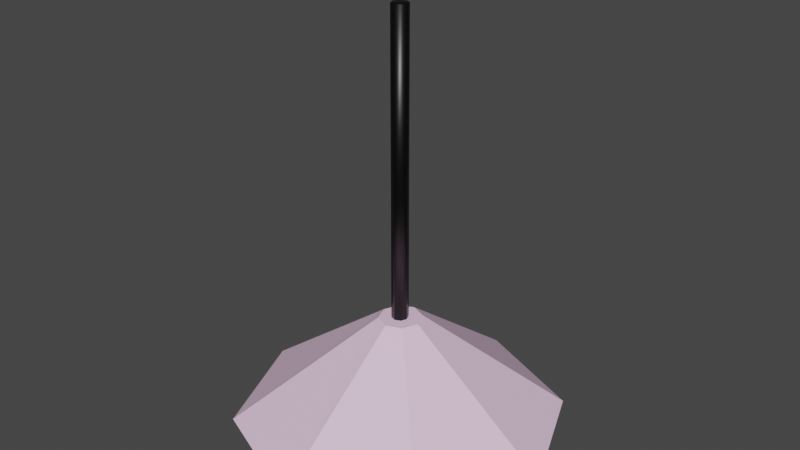 # Source: Lamp.blend  (saved by Blender 2.92.15; exported with 4.5.12 LTS)
import bpy
from mathutils import Matrix  # noqa: F401  (used for matrix-valued properties, if any)

bpy.ops.wm.read_factory_settings(use_empty=True)
scene = bpy.context.scene
scene.name = 'Scene'

# ---- collections
col_collection = bpy.data.collections.new('Collection'); scene.collection.children.link(col_collection)

# ---- materials (node trees are filled in below, after node groups)
mat_lampwhite = bpy.data.materials.new('lampWhite')
mat_lampwhite.use_transparent_shadow = False
mat_lampblack = bpy.data.materials.new('lampBlack')
mat_lampblack.alpha_threshold = 0.0
mat_lampblack.use_transparent_shadow = False
mat_lampblack.line_color = (0.0, 0.0, 0.0, 1.0)
mat_lampbulb = bpy.data.materials.new('lampBulb')
mat_lampbulb.use_transparent_shadow = False

# ---- material node trees
mat_lampwhite.use_nodes = True; mat_lampwhite.node_tree.nodes.clear()
_N = mat_lampwhite.node_tree.nodes; _L = mat_lampwhite.node_tree.links
n0 = _N.new('ShaderNodeBsdfPrincipled'); n0.name = 'Principled BSDF'; n0.location = (10, 300)
n0.distribution = 'GGX'
n0.subsurface_method = 'BURLEY'
n0.inputs[0].default_value = (0.9402, 0.6486, 0.8761, 1.0)
n0.inputs[3].default_value = 1.45
n0.inputs[27].default_value = (0.0, 0.0, 0.0, 1.0)
n0.inputs[28].default_value = 1.0
n1 = _N.new('ShaderNodeOutputMaterial'); n1.name = 'Material Output'; n1.location = (300, 300)
_L.new(n0.outputs[0], n1.inputs[0])
n1.is_active_output = True
mat_lampblack.use_nodes = True; mat_lampblack.node_tree.nodes.clear()
_N = mat_lampblack.node_tree.nodes; _L = mat_lampblack.node_tree.links
n0 = _N.new('ShaderNodeOutputMaterial'); n0.name = 'Material Output'; n0.location = (300, 300)
n1 = _N.new('ShaderNodeBsdfPrincipled'); n1.name = 'Principled BSDF'; n1.location = (10, 300)
n1.distribution = 'GGX'
n1.subsurface_method = 'BURLEY'
n1.inputs[0].default_value = (0.0, 0.0, 0.0, 1.0)
n1.inputs[2].default_value = 0.4
n1.inputs[3].default_value = 1.45
n1.inputs[27].default_value = (0.0, 0.0, 0.0, 1.0)
n1.inputs[28].default_value = 1.0
_L.new(n1.outputs[0], n0.inputs[0])
n0.is_active_output = True
mat_lampbulb.use_nodes = True; mat_lampbulb.node_tree.nodes.clear()
_N = mat_lampbulb.node_tree.nodes; _L = mat_lampbulb.node_tree.links
n0 = _N.new('ShaderNodeBsdfPrincipled'); n0.name = 'Principled BSDF'; n0.location = (10, 300)
n0.distribution = 'GGX'
n0.subsurface_method = 'BURLEY'
n0.inputs[0].default_value = (1.0, 1.0, 0.0, 1.0)
n0.inputs[3].default_value = 1.45
n0.inputs[13].default_value = 1.0
n0.inputs[27].default_value = (0.0, 0.0, 0.0, 1.0)
n0.inputs[28].default_value = 1.0
n1 = _N.new('ShaderNodeOutputMaterial'); n1.name = 'Material Output'; n1.location = (300, 300)
_L.new(n0.outputs[0], n1.inputs[0])
n1.is_active_output = True

# ---- world
world_world = bpy.data.worlds.new('World'); scene.world = world_world
world_world.use_nodes = True; world_world.node_tree.nodes.clear()
_N = world_world.node_tree.nodes; _L = world_world.node_tree.links
n0 = _N.new('ShaderNodeOutputWorld'); n0.name = 'World Output'; n0.location = (300, 300)
n1 = _N.new('ShaderNodeBackground'); n1.name = 'Background'; n1.location = (10, 300)
n1.inputs[0].default_value = (0.05088, 0.05088, 0.05088, 1.0)
_L.new(n1.outputs[0], n0.inputs[0])
n0.is_active_output = True
world_world.color = (0.05088, 0.05088, 0.05088)
world_world.use_sun_shadow = False
world_world.sun_shadow_jitter_overblur = 0.0

# ---- meshes
me_cone = bpy.data.meshes.new('Cone')
me_cone.from_pydata([(0.0, 0.9345, -0.375), (0.6608, 0.6608, -0.375), (0.9345, -4.266e-08, -0.375), (0.6608, -0.6608, -0.375), (-8.214e-08, -0.9345, -0.375), (-0.6608, -0.6608, -0.375), (-0.9345, 1.192e-08, -0.375), (-0.6608, 0.6608, -0.375), (0.0, 1.0, -0.375), (0.7071, 0.7071, -0.375), (1.0, -4.371e-08, -0.375), (0.7071, -0.7071, -0.375), (-8.742e-08, -1.0, -0.375), (-0.7071, -0.7071, -0.375), (-1.0, 1.192e-08, -0.375), (-0.7071, 0.7071, -0.375), (1.047e-08, 0.2851, 0.07347), (0.2016, 0.2016, 0.07347), (0.2851, -1.123e-08, 0.07347), (0.2016, -0.2016, 0.07347), (-1.93e-08, -0.2851, 0.07347), (-0.2016, -0.2016, 0.07347), (-0.2851, 2.24e-08, 0.07347), (-0.2016, 0.2016, 0.07347), (0.0003448, 0.1307, 0.2879), (0.1317, -4.738e-05, 0.2879), (-0.08546, 0.08576, 0.2879), (-0.08893, -0.08932, 0.2879), (0.09328, -0.09299, 0.2879), (0.09281, 0.09241, 0.2879), (-0.1222, -4.737e-05, 0.2879), (0.0003448, -0.1295, 0.2879)], [], [(8, 24, 29, 9), (9, 29, 25, 10), (10, 25, 28, 11), (11, 28, 31, 12), (12, 31, 27, 13), (13, 27, 30, 14), (16, 17, 18, 19, 20, 21, 22, 23), (14, 30, 26, 15), (15, 26, 24, 8), (1, 0, 8, 9), (2, 1, 9, 10), (3, 2, 10, 11), (4, 3, 11, 12), (5, 4, 12, 13), (6, 5, 13, 14), (7, 6, 14, 15), (0, 7, 15, 8), (0, 1, 17, 16), (1, 2, 18, 17), (2, 3, 19, 18), (3, 4, 20, 19), (4, 5, 21, 20), (5, 6, 22, 21), (6, 7, 23, 22), (7, 0, 16, 23), (28, 25, 29, 24, 26, 30, 27, 31)])
_uv = me_cone.uv_layers.new(name='UVMap')
_uv.uv.foreach_set('vector', [0.25, 0.49, 0.25, 0.2859, 0.2754, 0.2754, 0.4197, 0.4197, 0.4197, 0.4197, 0.2754, 0.2754, 0.2861, 0.25, 0.49, 0.25, 0.49, 0.25, 0.2861, 0.25, 0.2755, 0.2245, 0.4197, 0.08029, 0.4197, 0.08029, 0.2755, 0.2245, 0.25, 0.2145, 0.25, 0.01, 0.25, 0.01, 0.25, 0.2145, 0.2255, 0.2255, 0.08029, 0.08029, 0.08029, 0.08029, 0.2255, 0.2255, 0.2164, 0.25, 0.01, 0.25, 0.75, 0.3184, 0.7984, 0.2984, 0.8184, 0.25, 0.7984, 0.2016, 0.75, 0.1816, 0.7016, 0.2016, 0.6816, 0.25, 0.7016, 0.2984, 0.01, 0.25, 0.2164, 0.25, 0.2264, 0.2736, 0.08029, 0.4197, 0.08029, 0.4197, 0.2264, 0.2736, 0.25, 0.2859, 0.25, 0.49, 0.9086, 0.4086, 0.75, 0.4743, 0.75, 0.49, 0.9197, 0.4197, 0.9743, 0.25, 0.9086, 0.4086, 0.9197, 0.4197, 0.99, 0.25, 0.9086, 0.0914, 0.9743, 0.25, 0.99, 0.25, 0.9197, 0.08029, 0.75, 0.02571, 0.9086, 0.0914, 0.9197, 0.08029, 0.75, 0.01, 0.5914, 0.0914, 0.75, 0.02571, 0.75, 0.01, 0.5803, 0.08029, 0.5257, 0.25, 0.5914, 0.0914, 0.5803, 0.08029, 0.51, 0.25, 0.5914, 0.4086, 0.5257, 0.25, 0.51, 0.25, 0.5803, 0.4197, 0.75, 0.4743, 0.5914, 0.4086, 0.5803, 0.4197, 0.75, 0.49, 0.75, 0.4743, 0.9086, 0.4086, 0.7984, 0.2984, 0.75, 0.3184, 0.9086, 0.4086, 0.9743, 0.25, 0.8184, 0.25, 0.7984, 0.2984, 0.9743, 0.25, 0.9086, 0.0914, 0.7984, 0.2016, 0.8184, 0.25, 0.9086, 0.0914, 0.75, 0.02571, 0.75, 0.1816, 0.7984, 0.2016, 0.75, 0.02571, 0.5914, 0.0914, 0.7016, 0.2016, 0.75, 0.1816, 0.5914, 0.0914, 0.5257, 0.25, 0.6816, 0.25, 0.7016, 0.2016, 0.5257, 0.25, 0.5914, 0.4086, 0.7016, 0.2984, 0.6816, 0.25, 0.5914, 0.4086, 0.75, 0.4743, 0.75, 0.3184, 0.7016, 0.2984, 0.2755, 0.2245, 0.2861, 0.25, 0.2754, 0.2754, 0.25, 0.2859, 0.2264, 0.2736, 0.2164, 0.25, 0.2255, 0.2255, 0.25, 0.2145])
me_cone.materials.append(mat_lampwhite)
me_cone.use_remesh_fix_poles = True
me_cone.use_remesh_preserve_attributes = False
me_cone.use_mirror_vertex_groups = False
me_cone.update()
me_cylinder = bpy.data.meshes.new('Cylinder')
me_cylinder.from_pydata([(0.0, 0.05, -1.0), (0.0, 0.05, 1.0), (0.03536, 0.03536, -1.0), (0.03536, 0.03536, 1.0), (0.05, -2.186e-09, -1.0), (0.05, -2.186e-09, 1.0), (0.03536, -0.03536, -1.0), (0.03536, -0.03536, 1.0), (-4.371e-09, -0.05, -1.0), (-4.371e-09, -0.05, 1.0), (-0.03536, -0.03536, -1.0), (-0.03536, -0.03536, 1.0), (-0.05, 5.962e-10, -1.0), (-0.05, 5.962e-10, 1.0), (-0.03536, 0.03536, -1.0), (-0.03536, 0.03536, 1.0)], [], [(0, 1, 3, 2), (2, 3, 5, 4), (4, 5, 7, 6), (6, 7, 9, 8), (8, 9, 11, 10), (10, 11, 13, 12), (3, 1, 15, 13, 11, 9, 7, 5), (12, 13, 15, 14), (14, 15, 1, 0), (0, 2, 4, 6, 8, 10, 12, 14)])
me_cylinder.polygons.foreach_set('use_smooth', [True] * 10)
_uv = me_cylinder.uv_layers.new(name='UVMap')
_uv.uv.foreach_set('vector', [1.0, 0.5, 1.0, 1.0, 0.875, 1.0, 0.875, 0.5, 0.875, 0.5, 0.875, 1.0, 0.75, 1.0, 0.75, 0.5, 0.75, 0.5, 0.75, 1.0, 0.625, 1.0, 0.625, 0.5, 0.625, 0.5, 0.625, 1.0, 0.5, 1.0, 0.5, 0.5, 0.5, 0.5, 0.5, 1.0, 0.375, 1.0, 0.375, 0.5, 0.375, 0.5, 0.375, 1.0, 0.25, 1.0, 0.25, 0.5, 0.4197, 0.4197, 0.25, 0.49, 0.08029, 0.4197, 0.01, 0.25, 0.08029, 0.08029, 0.25, 0.01, 0.4197, 0.08029, 0.49, 0.25, 0.25, 0.5, 0.25, 1.0, 0.125, 1.0, 0.125, 0.5, 0.125, 0.5, 0.125, 1.0, 0.0, 1.0, 0.0, 0.5, 0.75, 0.49, 0.9197, 0.4197, 0.99, 0.25, 0.9197, 0.08029, 0.75, 0.01, 0.5803, 0.08029, 0.51, 0.25, 0.5803, 0.4197])
me_cylinder.materials.append(mat_lampblack)
me_cylinder.use_remesh_fix_poles = True
me_cylinder.use_remesh_preserve_attributes = False
me_cylinder.use_mirror_vertex_groups = False
me_cylinder.update()
me_sphere = bpy.data.meshes.new('Sphere')
me_sphere.from_pydata([(0.0, 0.03512, 0.1765), (0.0, 0.1273, 0.1273), (0.0, 0.1663, 0.06888), (0.0, 0.18, 1.359e-08), (0.0, 0.1663, -0.06888), (0.0, 0.1497, -0.1), (0.0, 0.1273, -0.1273), (0.0, 0.1, -0.1497), (0.0, 0.06888, -0.1663), (0.0, 0.03512, -0.1765), (0.01344, 0.03244, 0.1765), (0.02636, 0.06364, 0.1663), (0.03827, 0.09239, 0.1497), (0.04871, 0.1176, 0.1273), (0.05727, 0.1383, 0.1), (0.06364, 0.1536, 0.06888), (0.06756, 0.1631, 0.03512), (0.06888, 0.1663, 1.359e-08), (0.06756, 0.1631, -0.03512), (0.06364, 0.1536, -0.06888), (0.05727, 0.1383, -0.1), (0.04871, 0.1176, -0.1273), (0.03827, 0.09239, -0.1497), (0.02636, 0.06364, -0.1663), (0.01344, 0.03244, -0.1765), (0.02483, 0.02483, 0.1765), (0.04871, 0.04871, 0.1663), (0.07071, 0.07071, 0.1497), (0.09, 0.09, 0.1273), (0.1058, 0.1058, 0.1), (0.1176, 0.1176, 0.06888), (0.1248, 0.1248, 0.03512), (0.1273, 0.1273, 1.359e-08), (0.1248, 0.1248, -0.03512), (0.1176, 0.1176, -0.06888), (0.1058, 0.1058, -0.1), (0.09, 0.09, -0.1273), (0.07071, 0.07071, -0.1497), (0.04871, 0.04871, -0.1663), (0.02483, 0.02483, -0.1765), (0.03244, 0.01344, 0.1765), (0.06364, 0.02636, 0.1663), (0.09239, 0.03827, 0.1497), (0.1176, 0.04871, 0.1273), (0.1383, 0.05727, 0.1), (0.1536, 0.06364, 0.06888), (0.1631, 0.06756, 0.03512), (0.1663, 0.06888, 1.359e-08), (0.1631, 0.06756, -0.03512), (0.1536, 0.06364, -0.06888), (0.1383, 0.05727, -0.1), (0.1176, 0.04871, -0.1273), (0.09239, 0.03827, -0.1497), (0.06364, 0.02636, -0.1663), (0.03244, 0.01344, -0.1765), (0.03512, -6.128e-08, 0.1765), (0.06888, -6.593e-08, 0.1663), (0.1, -7.525e-08, 0.1497), (0.1273, -7.897e-08, 0.1273), (0.1497, -8.27e-08, 0.1), (0.1663, -8.27e-08, 0.06888), (0.1765, -9.387e-08, 0.03512), (0.18, -1.013e-07, 1.359e-08), (0.1765, -9.387e-08, -0.03512), (0.1663, -8.642e-08, -0.06888), (0.1497, -8.27e-08, -0.1), (0.1273, -7.897e-08, -0.1273), (0.1, -7.525e-08, -0.1497), (0.06888, -6.966e-08, -0.1663), (0.03512, -6.128e-08, -0.1765), (0.03244, -0.01344, 0.1765), (0.06364, -0.02636, 0.1663), (0.09239, -0.03827, 0.1497), (0.1176, -0.04871, 0.1273), (0.1383, -0.05727, 0.1), (0.1536, -0.06364, 0.06888), (0.1631, -0.06756, 0.03512), (0.1663, -0.06888, 1.359e-08), (0.1631, -0.06756, -0.03512), (0.1536, -0.06364, -0.06888), (0.1383, -0.05727, -0.1), (0.1176, -0.04871, -0.1273), (0.09239, -0.03827, -0.1497), (0.06364, -0.02636, -0.1663), (0.03244, -0.01344, -0.1765), (0.02483, -0.02483, 0.1765), (0.04871, -0.04871, 0.1663), (0.07071, -0.07071, 0.1497), (0.09, -0.09, 0.1273), (0.1058, -0.1058, 0.1), (0.1176, -0.1176, 0.06888), (0.1248, -0.1248, 0.03512), (0.1273, -0.1273, 1.359e-08), (0.1248, -0.1248, -0.03512), (0.1176, -0.1176, -0.06888), (0.1058, -0.1058, -0.1), (0.09, -0.09, -0.1273), (0.07071, -0.07071, -0.1497), (0.04871, -0.04871, -0.1663), (0.02483, -0.02483, -0.1765), (0.01344, -0.03244, 0.1765), (0.02636, -0.06364, 0.1663), (0.03827, -0.09239, 0.1497), (0.04871, -0.1176, 0.1273), (0.05727, -0.1383, 0.1), (0.06364, -0.1536, 0.06888), (0.06756, -0.1631, 0.03512), (0.06888, -0.1663, 1.359e-08), (0.06756, -0.1631, -0.03512), (0.06364, -0.1536, -0.06888), (0.05727, -0.1383, -0.1), (0.04871, -0.1176, -0.1273), (0.03827, -0.09239, -0.1497), (0.02636, -0.06364, -0.1663), (0.01344, -0.03244, -0.1765), (-6.426e-09, -0.03512, 0.1765), (-1.295e-08, -0.06888, 0.1663), (-2.598e-08, -0.1, 0.1497), (-4.088e-08, -0.1273, 0.1273), (-5.579e-08, -0.1497, 0.1), (-3.716e-08, -0.1663, 0.06888), (-6.324e-08, -0.1765, 0.03512), (-5.206e-08, -0.18, 1.359e-08), (-6.324e-08, -0.1765, -0.03512), (-4.088e-08, -0.1663, -0.06888), (-5.579e-08, -0.1497, -0.1), (-4.088e-08, -0.1273, -0.1273), (-2.598e-08, -0.1, -0.1497), (-2.04e-08, -0.06888, -0.1663), (-6.426e-09, -0.03512, -0.1765), (0.0, -5.865e-08, -0.18), (-2.244e-08, -1.128e-07, 0.18), (-0.01344, -0.03244, 0.1765), (-0.02636, -0.06364, 0.1663), (-0.03827, -0.09239, 0.1497), (-0.04871, -0.1176, 0.1273), (-0.05727, -0.1383, 0.1), (-0.06364, -0.1536, 0.06888), (-0.06756, -0.1631, 0.03512), (-0.06888, -0.1663, 1.359e-08), (-0.06756, -0.1631, -0.03512), (-0.06364, -0.1536, -0.06888), (-0.05727, -0.1383, -0.1), (-0.04871, -0.1176, -0.1273), (-0.03827, -0.09239, -0.1497), (-0.02636, -0.06364, -0.1663), (-0.01344, -0.03244, -0.1765), (-0.02483, -0.02483, 0.1765), (-0.04871, -0.04871, 0.1663), (-0.07071, -0.07071, 0.1497), (-0.09, -0.09, 0.1273), (-0.1058, -0.1058, 0.1), (-0.1176, -0.1176, 0.06888), (-0.1248, -0.1248, 0.03512), (-0.1273, -0.1273, 1.359e-08), (-0.1248, -0.1248, -0.03512), (-0.1176, -0.1176, -0.06888), (-0.1058, -0.1058, -0.1), (-0.09, -0.09, -0.1273), (-0.07071, -0.07071, -0.1497), (-0.04871, -0.04871, -0.1663), (-0.02483, -0.02483, -0.1765), (-0.03244, -0.01344, 0.1765), (-0.06364, -0.02636, 0.1663), (-0.09239, -0.03827, 0.1497), (-0.1176, -0.04871, 0.1273), (-0.1383, -0.05727, 0.1), (-0.1536, -0.06364, 0.06888), (-0.1631, -0.06756, 0.03512), (-0.1663, -0.06888, 1.359e-08), (-0.1631, -0.06756, -0.03512), (-0.1536, -0.06364, -0.06888), (-0.1383, -0.05727, -0.1), (-0.1176, -0.04871, -0.1273), (-0.09239, -0.03827, -0.1497), (-0.06364, -0.02636, -0.1663), (-0.03244, -0.01344, -0.1765), (-0.03512, -4.731e-08, 0.1765), (-0.06888, -3.427e-08, 0.1663), (-0.1, -1.937e-08, 0.1497), (-0.1273, -4.465e-09, 0.1273), (-0.1497, 1.789e-08, 0.1), (-0.1663, -7.393e-10, 0.06888), (-0.1765, 2.161e-08, 0.03512), (-0.18, 2.986e-09, 1.359e-08), (-0.1765, 2.161e-08, -0.03512), (-0.1663, 6.711e-09, -0.06888), (-0.1497, 1.789e-08, -0.1), (-0.1273, -4.465e-09, -0.1273), (-0.1, -1.937e-08, -0.1497), (-0.06888, -3.054e-08, -0.1663), (-0.03512, -4.731e-08, -0.1765), (-0.03244, 0.01344, 0.1765), (-0.06364, 0.02636, 0.1663), (-0.09239, 0.03827, 0.1497), (-0.1176, 0.04871, 0.1273), (-0.1383, 0.05727, 0.1), (-0.1536, 0.06364, 0.06888), (-0.1631, 0.06756, 0.03512), (-0.1663, 0.06888, 1.359e-08), (-0.1631, 0.06756, -0.03512), (-0.1536, 0.06364, -0.06888), (-0.1383, 0.05727, -0.1), (-0.1176, 0.04871, -0.1273), (-0.09239, 0.03827, -0.1497), (-0.06364, 0.02636, -0.1663), (-0.03244, 0.01344, -0.1765), (-0.02483, 0.02483, 0.1765), (-0.04871, 0.04871, 0.1663), (-0.07071, 0.07071, 0.1497), (-0.09, 0.09, 0.1273), (-0.1058, 0.1058, 0.1), (-0.1176, 0.1176, 0.06888), (-0.1248, 0.1248, 0.03512), (-0.1273, 0.1273, 1.359e-08), (-0.1248, 0.1248, -0.03512), (-0.1176, 0.1176, -0.06888), (-0.1058, 0.1058, -0.1), (-0.09, 0.09, -0.1273), (-0.07071, 0.07071, -0.1497), (-0.04871, 0.04871, -0.1663), (-0.02483, 0.02483, -0.1765), (-0.01344, 0.03244, 0.1765), (-0.02636, 0.06364, 0.1663), (-0.03827, 0.09239, 0.1497), (-0.04871, 0.1176, 0.1273), (-0.05727, 0.1383, 0.1), (-0.06364, 0.1536, 0.06888), (-0.06756, 0.1631, 0.03512), (-0.06888, 0.1663, 1.359e-08), (-0.06756, 0.1631, -0.03512), (-0.06364, 0.1536, -0.06888), (-0.05727, 0.1383, -0.1), (-0.04871, 0.1176, -0.1273), (-0.03827, 0.09239, -0.1497), (-0.02636, 0.06364, -0.1663), (-0.01344, 0.03244, -0.1765), (3.176e-08, 0.06888, 0.1663), (3.735e-08, 0.1, 0.1497), (8.577e-08, 0.1497, 0.1), (1.007e-07, 0.1765, 0.03512), (1.007e-07, 0.1765, -0.03512)], [], [(241, 3, 17, 18), (237, 0, 10, 11), (4, 241, 18, 19), (238, 237, 11, 12), (5, 4, 19, 20), (1, 238, 12, 13), (6, 5, 20, 21), (239, 1, 13, 14), (7, 6, 21, 22), (2, 239, 14, 15), (8, 7, 22, 23), (240, 2, 15, 16), (9, 8, 23, 24), (3, 240, 16, 17), (0, 131, 10), (130, 9, 24), (24, 23, 38, 39), (17, 16, 31, 32), (10, 131, 25), (130, 24, 39), (18, 17, 32, 33), (11, 10, 25, 26), (19, 18, 33, 34), (12, 11, 26, 27), (20, 19, 34, 35), (13, 12, 27, 28), (21, 20, 35, 36), (14, 13, 28, 29), (22, 21, 36, 37), (15, 14, 29, 30), (23, 22, 37, 38), (16, 15, 30, 31), (36, 35, 50, 51), (29, 28, 43, 44), (37, 36, 51, 52), (30, 29, 44, 45), (38, 37, 52, 53), (31, 30, 45, 46), (39, 38, 53, 54), (32, 31, 46, 47), (25, 131, 40), (130, 39, 54), (33, 32, 47, 48), (26, 25, 40, 41), (34, 33, 48, 49), (27, 26, 41, 42), (35, 34, 49, 50), (28, 27, 42, 43), (40, 131, 55), (130, 54, 69), (48, 47, 62, 63), (41, 40, 55, 56), (49, 48, 63, 64), (42, 41, 56, 57), (50, 49, 64, 65), (43, 42, 57, 58), (51, 50, 65, 66), (44, 43, 58, 59), (52, 51, 66, 67), (45, 44, 59, 60), (53, 52, 67, 68), (46, 45, 60, 61), (54, 53, 68, 69), (47, 46, 61, 62), (59, 58, 73, 74), (67, 66, 81, 82), (60, 59, 74, 75), (68, 67, 82, 83), (61, 60, 75, 76), (69, 68, 83, 84), (62, 61, 76, 77), (55, 131, 70), (130, 69, 84), (63, 62, 77, 78), (56, 55, 70, 71), (64, 63, 78, 79), (57, 56, 71, 72), (65, 64, 79, 80), (58, 57, 72, 73), (66, 65, 80, 81), (78, 77, 92, 93), (71, 70, 85, 86), (79, 78, 93, 94), (72, 71, 86, 87), (80, 79, 94, 95), (73, 72, 87, 88), (81, 80, 95, 96), (74, 73, 88, 89), (82, 81, 96, 97), (75, 74, 89, 90), (83, 82, 97, 98), (76, 75, 90, 91), (84, 83, 98, 99), (77, 76, 91, 92), (70, 131, 85), (130, 84, 99), (97, 96, 111, 112), (90, 89, 104, 105), (98, 97, 112, 113), (91, 90, 105, 106), (99, 98, 113, 114), (92, 91, 106, 107), (85, 131, 100), (130, 99, 114), (93, 92, 107, 108), (86, 85, 100, 101), (94, 93, 108, 109), (87, 86, 101, 102), (95, 94, 109, 110), (88, 87, 102, 103), (96, 95, 110, 111), (89, 88, 103, 104), (101, 100, 115, 116), (109, 108, 123, 124), (102, 101, 116, 117), (110, 109, 124, 125), (103, 102, 117, 118), (111, 110, 125, 126), (104, 103, 118, 119), (112, 111, 126, 127), (105, 104, 119, 120), (113, 112, 127, 128), (106, 105, 120, 121), (114, 113, 128, 129), (107, 106, 121, 122), (100, 131, 115), (130, 114, 129), (108, 107, 122, 123), (120, 119, 136, 137), (128, 127, 144, 145), (121, 120, 137, 138), (129, 128, 145, 146), (122, 121, 138, 139), (115, 131, 132), (130, 129, 146), (123, 122, 139, 140), (116, 115, 132, 133), (124, 123, 140, 141), (117, 116, 133, 134), (125, 124, 141, 142), (118, 117, 134, 135), (126, 125, 142, 143), (119, 118, 135, 136), (127, 126, 143, 144), (141, 140, 155, 156), (134, 133, 148, 149), (142, 141, 156, 157), (135, 134, 149, 150), (143, 142, 157, 158), (136, 135, 150, 151), (144, 143, 158, 159), (137, 136, 151, 152), (145, 144, 159, 160), (138, 137, 152, 153), (146, 145, 160, 161), (139, 138, 153, 154), (132, 131, 147), (130, 146, 161), (140, 139, 154, 155), (133, 132, 147, 148), (160, 159, 174, 175), (153, 152, 167, 168), (161, 160, 175, 176), (154, 153, 168, 169), (147, 131, 162), (130, 161, 176), (155, 154, 169, 170), (148, 147, 162, 163), (156, 155, 170, 171), (149, 148, 163, 164), (157, 156, 171, 172), (150, 149, 164, 165), (158, 157, 172, 173), (151, 150, 165, 166), (159, 158, 173, 174), (152, 151, 166, 167), (172, 171, 186, 187), (165, 164, 179, 180), (173, 172, 187, 188), (166, 165, 180, 181), (174, 173, 188, 189), (167, 166, 181, 182), (175, 174, 189, 190), (168, 167, 182, 183), (176, 175, 190, 191), (169, 168, 183, 184), (162, 131, 177), (130, 176, 191), (170, 169, 184, 185), (163, 162, 177, 178), (171, 170, 185, 186), (164, 163, 178, 179), (191, 190, 205, 206), (184, 183, 198, 199), (177, 131, 192), (130, 191, 206), (185, 184, 199, 200), (178, 177, 192, 193), (186, 185, 200, 201), (179, 178, 193, 194), (187, 186, 201, 202), (180, 179, 194, 195), (188, 187, 202, 203), (181, 180, 195, 196), (189, 188, 203, 204), (182, 181, 196, 197), (190, 189, 204, 205), (183, 182, 197, 198), (195, 194, 209, 210), (203, 202, 217, 218), (196, 195, 210, 211), (204, 203, 218, 219), (197, 196, 211, 212), (205, 204, 219, 220), (198, 197, 212, 213), (206, 205, 220, 221), (199, 198, 213, 214), (192, 131, 207), (130, 206, 221), (200, 199, 214, 215), (193, 192, 207, 208), (201, 200, 215, 216), (194, 193, 208, 209), (202, 201, 216, 217), (214, 213, 228, 229), (207, 131, 222), (130, 221, 236), (215, 214, 229, 230), (208, 207, 222, 223), (216, 215, 230, 231), (209, 208, 223, 224), (217, 216, 231, 232), (210, 209, 224, 225), (218, 217, 232, 233), (211, 210, 225, 226), (219, 218, 233, 234), (212, 211, 226, 227), (220, 219, 234, 235), (213, 212, 227, 228), (221, 220, 235, 236), (233, 232, 5, 6), (226, 225, 1, 239), (234, 233, 6, 7), (227, 226, 239, 2), (235, 234, 7, 8), (228, 227, 2, 240), (236, 235, 8, 9), (229, 228, 240, 3), (222, 131, 0), (130, 236, 9), (230, 229, 3, 241), (223, 222, 0, 237), (231, 230, 241, 4), (224, 223, 237, 238), (232, 231, 4, 5), (225, 224, 238, 1)])
me_sphere.polygons.foreach_set('use_smooth', [True] * 256)
_uv = me_sphere.uv_layers.new(name='UVMap')
_uv.uv.foreach_set('vector', [0.75, 0.4375, 0.75, 0.5, 0.6875, 0.5, 0.6875, 0.4375, 0.75, 0.875, 0.75, 0.9375, 0.6875, 0.9375, 0.6875, 0.875, 0.75, 0.375, 0.75, 0.4375, 0.6875, 0.4375, 0.6875, 0.375, 0.75, 0.8125, 0.75, 0.875, 0.6875, 0.875, 0.6875, 0.8125, 0.75, 0.3125, 0.75, 0.375, 0.6875, 0.375, 0.6875, 0.3125, 0.75, 0.75, 0.75, 0.8125, 0.6875, 0.8125, 0.6875, 0.75, 0.75, 0.25, 0.75, 0.3125, 0.6875, 0.3125, 0.6875, 0.25, 0.75, 0.6875, 0.75, 0.75, 0.6875, 0.75, 0.6875, 0.6875, 0.75, 0.1875, 0.75, 0.25, 0.6875, 0.25, 0.6875, 0.1875, 0.75, 0.625, 0.75, 0.6875, 0.6875, 0.6875, 0.6875, 0.625, 0.75, 0.125, 0.75, 0.1875, 0.6875, 0.1875, 0.6875, 0.125, 0.75, 0.5625, 0.75, 0.625, 0.6875, 0.625, 0.6875, 0.5625, 0.75, 0.0625, 0.75, 0.125, 0.6875, 0.125, 0.6875, 0.0625, 0.75, 0.5, 0.75, 0.5625, 0.6875, 0.5625, 0.6875, 0.5, 0.75, 0.9375, 0.7187, 1.0, 0.6875, 0.9375, 0.7187, 0.0, 0.75, 0.0625, 0.6875, 0.0625, 0.6875, 0.0625, 0.6875, 0.125, 0.625, 0.125, 0.625, 0.0625, 0.6875, 0.5, 0.6875, 0.5625, 0.625, 0.5625, 0.625, 0.5, 0.6875, 0.9375, 0.6562, 1.0, 0.625, 0.9375, 0.6562, 0.0, 0.6875, 0.0625, 0.625, 0.0625, 0.6875, 0.4375, 0.6875, 0.5, 0.625, 0.5, 0.625, 0.4375, 0.6875, 0.875, 0.6875, 0.9375, 0.625, 0.9375, 0.625, 0.875, 0.6875, 0.375, 0.6875, 0.4375, 0.625, 0.4375, 0.625, 0.375, 0.6875, 0.8125, 0.6875, 0.875, 0.625, 0.875, 0.625, 0.8125, 0.6875, 0.3125, 0.6875, 0.375, 0.625, 0.375, 0.625, 0.3125, 0.6875, 0.75, 0.6875, 0.8125, 0.625, 0.8125, 0.625, 0.75, 0.6875, 0.25, 0.6875, 0.3125, 0.625, 0.3125, 0.625, 0.25, 0.6875, 0.6875, 0.6875, 0.75, 0.625, 0.75, 0.625, 0.6875, 0.6875, 0.1875, 0.6875, 0.25, 0.625, 0.25, 0.625, 0.1875, 0.6875, 0.625, 0.6875, 0.6875, 0.625, 0.6875, 0.625, 0.625, 0.6875, 0.125, 0.6875, 0.1875, 0.625, 0.1875, 0.625, 0.125, 0.6875, 0.5625, 0.6875, 0.625, 0.625, 0.625, 0.625, 0.5625, 0.625, 0.25, 0.625, 0.3125, 0.5625, 0.3125, 0.5625, 0.25, 0.625, 0.6875, 0.625, 0.75, 0.5625, 0.75, 0.5625, 0.6875, 0.625, 0.1875, 0.625, 0.25, 0.5625, 0.25, 0.5625, 0.1875, 0.625, 0.625, 0.625, 0.6875, 0.5625, 0.6875, 0.5625, 0.625, 0.625, 0.125, 0.625, 0.1875, 0.5625, 0.1875, 0.5625, 0.125, 0.625, 0.5625, 0.625, 0.625, 0.5625, 0.625, 0.5625, 0.5625, 0.625, 0.0625, 0.625, 0.125, 0.5625, 0.125, 0.5625, 0.0625, 0.625, 0.5, 0.625, 0.5625, 0.5625, 0.5625, 0.5625, 0.5, 0.625, 0.9375, 0.5937, 1.0, 0.5625, 0.9375, 0.5937, 0.0, 0.625, 0.0625, 0.5625, 0.0625, 0.625, 0.4375, 0.625, 0.5, 0.5625, 0.5, 0.5625, 0.4375, 0.625, 0.875, 0.625, 0.9375, 0.5625, 0.9375, 0.5625, 0.875, 0.625, 0.375, 0.625, 0.4375, 0.5625, 0.4375, 0.5625, 0.375, 0.625, 0.8125, 0.625, 0.875, 0.5625, 0.875, 0.5625, 0.8125, 0.625, 0.3125, 0.625, 0.375, 0.5625, 0.375, 0.5625, 0.3125, 0.625, 0.75, 0.625, 0.8125, 0.5625, 0.8125, 0.5625, 0.75, 0.5625, 0.9375, 0.5312, 1.0, 0.5, 0.9375, 0.5312, 0.0, 0.5625, 0.0625, 0.5, 0.0625, 0.5625, 0.4375, 0.5625, 0.5, 0.5, 0.5, 0.5, 0.4375, 0.5625, 0.875, 0.5625, 0.9375, 0.5, 0.9375, 0.5, 0.875, 0.5625, 0.375, 0.5625, 0.4375, 0.5, 0.4375, 0.5, 0.375, 0.5625, 0.8125, 0.5625, 0.875, 0.5, 0.875, 0.5, 0.8125, 0.5625, 0.3125, 0.5625, 0.375, 0.5, 0.375, 0.5, 0.3125, 0.5625, 0.75, 0.5625, 0.8125, 0.5, 0.8125, 0.5, 0.75, 0.5625, 0.25, 0.5625, 0.3125, 0.5, 0.3125, 0.5, 0.25, 0.5625, 0.6875, 0.5625, 0.75, 0.5, 0.75, 0.5, 0.6875, 0.5625, 0.1875, 0.5625, 0.25, 0.5, 0.25, 0.5, 0.1875, 0.5625, 0.625, 0.5625, 0.6875, 0.5, 0.6875, 0.5, 0.625, 0.5625, 0.125, 0.5625, 0.1875, 0.5, 0.1875, 0.5, 0.125, 0.5625, 0.5625, 0.5625, 0.625, 0.5, 0.625, 0.5, 0.5625, 0.5625, 0.0625, 0.5625, 0.125, 0.5, 0.125, 0.5, 0.0625, 0.5625, 0.5, 0.5625, 0.5625, 0.5, 0.5625, 0.5, 0.5, 0.5, 0.6875, 0.5, 0.75, 0.4375, 0.75, 0.4375, 0.6875, 0.5, 0.1875, 0.5, 0.25, 0.4375, 0.25, 0.4375, 0.1875, 0.5, 0.625, 0.5, 0.6875, 0.4375, 0.6875, 0.4375, 0.625, 0.5, 0.125, 0.5, 0.1875, 0.4375, 0.1875, 0.4375, 0.125, 0.5, 0.5625, 0.5, 0.625, 0.4375, 0.625, 0.4375, 0.5625, 0.5, 0.0625, 0.5, 0.125, 0.4375, 0.125, 0.4375, 0.0625, 0.5, 0.5, 0.5, 0.5625, 0.4375, 0.5625, 0.4375, 0.5, 0.5, 0.9375, 0.4687, 1.0, 0.4375, 0.9375, 0.4687, 0.0, 0.5, 0.0625, 0.4375, 0.0625, 0.5, 0.4375, 0.5, 0.5, 0.4375, 0.5, 0.4375, 0.4375, 0.5, 0.875, 0.5, 0.9375, 0.4375, 0.9375, 0.4375, 0.875, 0.5, 0.375, 0.5, 0.4375, 0.4375, 0.4375, 0.4375, 0.375, 0.5, 0.8125, 0.5, 0.875, 0.4375, 0.875, 0.4375, 0.8125, 0.5, 0.3125, 0.5, 0.375, 0.4375, 0.375, 0.4375, 0.3125, 0.5, 0.75, 0.5, 0.8125, 0.4375, 0.8125, 0.4375, 0.75, 0.5, 0.25, 0.5, 0.3125, 0.4375, 0.3125, 0.4375, 0.25, 0.4375, 0.4375, 0.4375, 0.5, 0.375, 0.5, 0.375, 0.4375, 0.4375, 0.875, 0.4375, 0.9375, 0.375, 0.9375, 0.375, 0.875, 0.4375, 0.375, 0.4375, 0.4375, 0.375, 0.4375, 0.375, 0.375, 0.4375, 0.8125, 0.4375, 0.875, 0.375, 0.875, 0.375, 0.8125, 0.4375, 0.3125, 0.4375, 0.375, 0.375, 0.375, 0.375, 0.3125, 0.4375, 0.75, 0.4375, 0.8125, 0.375, 0.8125, 0.375, 0.75, 0.4375, 0.25, 0.4375, 0.3125, 0.375, 0.3125, 0.375, 0.25, 0.4375, 0.6875, 0.4375, 0.75, 0.375, 0.75, 0.375, 0.6875, 0.4375, 0.1875, 0.4375, 0.25, 0.375, 0.25, 0.375, 0.1875, 0.4375, 0.625, 0.4375, 0.6875, 0.375, 0.6875, 0.375, 0.625, 0.4375, 0.125, 0.4375, 0.1875, 0.375, 0.1875, 0.375, 0.125, 0.4375, 0.5625, 0.4375, 0.625, 0.375, 0.625, 0.375, 0.5625, 0.4375, 0.0625, 0.4375, 0.125, 0.375, 0.125, 0.375, 0.0625, 0.4375, 0.5, 0.4375, 0.5625, 0.375, 0.5625, 0.375, 0.5, 0.4375, 0.9375, 0.4062, 1.0, 0.375, 0.9375, 0.4062, 0.0, 0.4375, 0.0625, 0.375, 0.0625, 0.375, 0.1875, 0.375, 0.25, 0.3125, 0.25, 0.3125, 0.1875, 0.375, 0.625, 0.375, 0.6875, 0.3125, 0.6875, 0.3125, 0.625, 0.375, 0.125, 0.375, 0.1875, 0.3125, 0.1875, 0.3125, 0.125, 0.375, 0.5625, 0.375, 0.625, 0.3125, 0.625, 0.3125, 0.5625, 0.375, 0.0625, 0.375, 0.125, 0.3125, 0.125, 0.3125, 0.0625, 0.375, 0.5, 0.375, 0.5625, 0.3125, 0.5625, 0.3125, 0.5, 0.375, 0.9375, 0.3437, 1.0, 0.3125, 0.9375, 0.3437, 0.0, 0.375, 0.0625, 0.3125, 0.0625, 0.375, 0.4375, 0.375, 0.5, 0.3125, 0.5, 0.3125, 0.4375, 0.375, 0.875, 0.375, 0.9375, 0.3125, 0.9375, 0.3125, 0.875, 0.375, 0.375, 0.375, 0.4375, 0.3125, 0.4375, 0.3125, 0.375, 0.375, 0.8125, 0.375, 0.875, 0.3125, 0.875, 0.3125, 0.8125, 0.375, 0.3125, 0.375, 0.375, 0.3125, 0.375, 0.3125, 0.3125, 0.375, 0.75, 0.375, 0.8125, 0.3125, 0.8125, 0.3125, 0.75, 0.375, 0.25, 0.375, 0.3125, 0.3125, 0.3125, 0.3125, 0.25, 0.375, 0.6875, 0.375, 0.75, 0.3125, 0.75, 0.3125, 0.6875, 0.3125, 0.875, 0.3125, 0.9375, 0.25, 0.9375, 0.25, 0.875, 0.3125, 0.375, 0.3125, 0.4375, 0.25, 0.4375, 0.25, 0.375, 0.3125, 0.8125, 0.3125, 0.875, 0.25, 0.875, 0.25, 0.8125, 0.3125, 0.3125, 0.3125, 0.375, 0.25, 0.375, 0.25, 0.3125, 0.3125, 0.75, 0.3125, 0.8125, 0.25, 0.8125, 0.25, 0.75, 0.3125, 0.25, 0.3125, 0.3125, 0.25, 0.3125, 0.25, 0.25, 0.3125, 0.6875, 0.3125, 0.75, 0.25, 0.75, 0.25, 0.6875, 0.3125, 0.1875, 0.3125, 0.25, 0.25, 0.25, 0.25, 0.1875, 0.3125, 0.625, 0.3125, 0.6875, 0.25, 0.6875, 0.25, 0.625, 0.3125, 0.125, 0.3125, 0.1875, 0.25, 0.1875, 0.25, 0.125, 0.3125, 0.5625, 0.3125, 0.625, 0.25, 0.625, 0.25, 0.5625, 0.3125, 0.0625, 0.3125, 0.125, 0.25, 0.125, 0.25, 0.0625, 0.3125, 0.5, 0.3125, 0.5625, 0.25, 0.5625, 0.25, 0.5, 0.3125, 0.9375, 0.2812, 1.0, 0.25, 0.9375, 0.2812, 0.0, 0.3125, 0.0625, 0.25, 0.0625, 0.3125, 0.4375, 0.3125, 0.5, 0.25, 0.5, 0.25, 0.4375, 0.25, 0.625, 0.25, 0.6875, 0.1875, 0.6875, 0.1875, 0.625, 0.25, 0.125, 0.25, 0.1875, 0.1875, 0.1875, 0.1875, 0.125, 0.25, 0.5625, 0.25, 0.625, 0.1875, 0.625, 0.1875, 0.5625, 0.25, 0.0625, 0.25, 0.125, 0.1875, 0.125, 0.1875, 0.0625, 0.25, 0.5, 0.25, 0.5625, 0.1875, 0.5625, 0.1875, 0.5, 0.25, 0.9375, 0.2188, 1.0, 0.1875, 0.9375, 0.2188, 0.0, 0.25, 0.0625, 0.1875, 0.0625, 0.25, 0.4375, 0.25, 0.5, 0.1875, 0.5, 0.1875, 0.4375, 0.25, 0.875, 0.25, 0.9375, 0.1875, 0.9375, 0.1875, 0.875, 0.25, 0.375, 0.25, 0.4375, 0.1875, 0.4375, 0.1875, 0.375, 0.25, 0.8125, 0.25, 0.875, 0.1875, 0.875, 0.1875, 0.8125, 0.25, 0.3125, 0.25, 0.375, 0.1875, 0.375, 0.1875, 0.3125, 0.25, 0.75, 0.25, 0.8125, 0.1875, 0.8125, 0.1875, 0.75, 0.25, 0.25, 0.25, 0.3125, 0.1875, 0.3125, 0.1875, 0.25, 0.25, 0.6875, 0.25, 0.75, 0.1875, 0.75, 0.1875, 0.6875, 0.25, 0.1875, 0.25, 0.25, 0.1875, 0.25, 0.1875, 0.1875, 0.1875, 0.375, 0.1875, 0.4375, 0.125, 0.4375, 0.125, 0.375, 0.1875, 0.8125, 0.1875, 0.875, 0.125, 0.875, 0.125, 0.8125, 0.1875, 0.3125, 0.1875, 0.375, 0.125, 0.375, 0.125, 0.3125, 0.1875, 0.75, 0.1875, 0.8125, 0.125, 0.8125, 0.125, 0.75, 0.1875, 0.25, 0.1875, 0.3125, 0.125, 0.3125, 0.125, 0.25, 0.1875, 0.6875, 0.1875, 0.75, 0.125, 0.75, 0.125, 0.6875, 0.1875, 0.1875, 0.1875, 0.25, 0.125, 0.25, 0.125, 0.1875, 0.1875, 0.625, 0.1875, 0.6875, 0.125, 0.6875, 0.125, 0.625, 0.1875, 0.125, 0.1875, 0.1875, 0.125, 0.1875, 0.125, 0.125, 0.1875, 0.5625, 0.1875, 0.625, 0.125, 0.625, 0.125, 0.5625, 0.1875, 0.0625, 0.1875, 0.125, 0.125, 0.125, 0.125, 0.0625, 0.1875, 0.5, 0.1875, 0.5625, 0.125, 0.5625, 0.125, 0.5, 0.1875, 0.9375, 0.1563, 1.0, 0.125, 0.9375, 0.1563, 0.0, 0.1875, 0.0625, 0.125, 0.0625, 0.1875, 0.4375, 0.1875, 0.5, 0.125, 0.5, 0.125, 0.4375, 0.1875, 0.875, 0.1875, 0.9375, 0.125, 0.9375, 0.125, 0.875, 0.125, 0.125, 0.125, 0.1875, 0.0625, 0.1875, 0.0625, 0.125, 0.125, 0.5625, 0.125, 0.625, 0.0625, 0.625, 0.0625, 0.5625, 0.125, 0.0625, 0.125, 0.125, 0.0625, 0.125, 0.0625, 0.0625, 0.125, 0.5, 0.125, 0.5625, 0.0625, 0.5625, 0.0625, 0.5, 0.125, 0.9375, 0.09375, 1.0, 0.0625, 0.9375, 0.09375, 0.0, 0.125, 0.0625, 0.0625, 0.0625, 0.125, 0.4375, 0.125, 0.5, 0.0625, 0.5, 0.0625, 0.4375, 0.125, 0.875, 0.125, 0.9375, 0.0625, 0.9375, 0.0625, 0.875, 0.125, 0.375, 0.125, 0.4375, 0.0625, 0.4375, 0.0625, 0.375, 0.125, 0.8125, 0.125, 0.875, 0.0625, 0.875, 0.0625, 0.8125, 0.125, 0.3125, 0.125, 0.375, 0.0625, 0.375, 0.0625, 0.3125, 0.125, 0.75, 0.125, 0.8125, 0.0625, 0.8125, 0.0625, 0.75, 0.125, 0.25, 0.125, 0.3125, 0.0625, 0.3125, 0.0625, 0.25, 0.125, 0.6875, 0.125, 0.75, 0.0625, 0.75, 0.0625, 0.6875, 0.125, 0.1875, 0.125, 0.25, 0.0625, 0.25, 0.0625, 0.1875, 0.125, 0.625, 0.125, 0.6875, 0.0625, 0.6875, 0.0625, 0.625, 0.0625, 0.3125, 0.0625, 0.375, 0.0, 0.375, 0.0, 0.3125, 0.0625, 0.75, 0.0625, 0.8125, 2.98e-08, 0.8125, 2.98e-08, 0.75, 0.0625, 0.25, 0.0625, 0.3125, 0.0, 0.3125, 2.98e-08, 0.25, 0.0625, 0.6875, 0.0625, 0.75, 2.98e-08, 0.75, 0.0, 0.6875, 0.0625, 0.1875, 0.0625, 0.25, 2.98e-08, 0.25, 2.98e-08, 0.1875, 0.0625, 0.625, 0.0625, 0.6875, 0.0, 0.6875, 0.0, 0.625, 0.0625, 0.125, 0.0625, 0.1875, 2.98e-08, 0.1875, 8.941e-08, 0.125, 0.0625, 0.5625, 0.0625, 0.625, 0.0, 0.625, 0.0, 0.5625, 0.0625, 0.0625, 0.0625, 0.125, 8.941e-08, 0.125, 2.384e-07, 0.0625, 0.0625, 0.5, 0.0625, 0.5625, 0.0, 0.5625, 0.0, 0.5, 0.0625, 0.9375, 0.03125, 1.0, 2.384e-07, 0.9375, 0.03125, 0.0, 0.0625, 0.0625, 2.384e-07, 0.0625, 0.0625, 0.4375, 0.0625, 0.5, 0.0, 0.5, 0.0, 0.4375, 0.0625, 0.875, 0.0625, 0.9375, 2.384e-07, 0.9375, 8.941e-08, 0.875, 0.0625, 0.375, 0.0625, 0.4375, 0.0, 0.4375, 0.0, 0.375, 0.0625, 0.8125, 0.0625, 0.875, 8.941e-08, 0.875, 2.98e-08, 0.8125, 1.0, 0.0625, 1.0, 0.125, 0.9375, 0.125, 0.9375, 0.0625, 1.0, 0.5, 1.0, 0.5625, 0.9375, 0.5625, 0.9375, 0.5, 1.0, 0.9375, 0.9688, 1.0, 0.9375, 0.9375, 0.9688, 0.0, 1.0, 0.0625, 0.9375, 0.0625, 1.0, 0.4375, 1.0, 0.5, 0.9375, 0.5, 0.9375, 0.4375, 1.0, 0.875, 1.0, 0.9375, 0.9375, 0.9375, 0.9375, 0.875, 1.0, 0.375, 1.0, 0.4375, 0.9375, 0.4375, 0.9375, 0.375, 1.0, 0.8125, 1.0, 0.875, 0.9375, 0.875, 0.9375, 0.8125, 1.0, 0.3125, 1.0, 0.375, 0.9375, 0.375, 0.9375, 0.3125, 1.0, 0.75, 1.0, 0.8125, 0.9375, 0.8125, 0.9375, 0.75, 1.0, 0.25, 1.0, 0.3125, 0.9375, 0.3125, 0.9375, 0.25, 1.0, 0.6875, 1.0, 0.75, 0.9375, 0.75, 0.9375, 0.6875, 1.0, 0.1875, 1.0, 0.25, 0.9375, 0.25, 0.9375, 0.1875, 1.0, 0.625, 1.0, 0.6875, 0.9375, 0.6875, 0.9375, 0.625, 1.0, 0.125, 1.0, 0.1875, 0.9375, 0.1875, 0.9375, 0.125, 1.0, 0.5625, 1.0, 0.625, 0.9375, 0.625, 0.9375, 0.5625, 0.9375, 0.75, 0.9375, 0.8125, 0.875, 0.8125, 0.875, 0.75, 0.9375, 0.25, 0.9375, 0.3125, 0.875, 0.3125, 0.875, 0.25, 0.9375, 0.6875, 0.9375, 0.75, 0.875, 0.75, 0.875, 0.6875, 0.9375, 0.1875, 0.9375, 0.25, 0.875, 0.25, 0.875, 0.1875, 0.9375, 0.625, 0.9375, 0.6875, 0.875, 0.6875, 0.875, 0.625, 0.9375, 0.125, 0.9375, 0.1875, 0.875, 0.1875, 0.875, 0.125, 0.9375, 0.5625, 0.9375, 0.625, 0.875, 0.625, 0.875, 0.5625, 0.9375, 0.0625, 0.9375, 0.125, 0.875, 0.125, 0.875, 0.0625, 0.9375, 0.5, 0.9375, 0.5625, 0.875, 0.5625, 0.875, 0.5, 0.9375, 0.9375, 0.9063, 1.0, 0.875, 0.9375, 0.9063, 0.0, 0.9375, 0.0625, 0.875, 0.0625, 0.9375, 0.4375, 0.9375, 0.5, 0.875, 0.5, 0.875, 0.4375, 0.9375, 0.875, 0.9375, 0.9375, 0.875, 0.9375, 0.875, 0.875, 0.9375, 0.375, 0.9375, 0.4375, 0.875, 0.4375, 0.875, 0.375, 0.9375, 0.8125, 0.9375, 0.875, 0.875, 0.875, 0.875, 0.8125, 0.9375, 0.3125, 0.9375, 0.375, 0.875, 0.375, 0.875, 0.3125, 0.875, 0.5, 0.875, 0.5625, 0.8125, 0.5625, 0.8125, 0.5, 0.875, 0.9375, 0.8438, 1.0, 0.8125, 0.9375, 0.8438, 0.0, 0.875, 0.0625, 0.8125, 0.0625, 0.875, 0.4375, 0.875, 0.5, 0.8125, 0.5, 0.8125, 0.4375, 0.875, 0.875, 0.875, 0.9375, 0.8125, 0.9375, 0.8125, 0.875, 0.875, 0.375, 0.875, 0.4375, 0.8125, 0.4375, 0.8125, 0.375, 0.875, 0.8125, 0.875, 0.875, 0.8125, 0.875, 0.8125, 0.8125, 0.875, 0.3125, 0.875, 0.375, 0.8125, 0.375, 0.8125, 0.3125, 0.875, 0.75, 0.875, 0.8125, 0.8125, 0.8125, 0.8125, 0.75, 0.875, 0.25, 0.875, 0.3125, 0.8125, 0.3125, 0.8125, 0.25, 0.875, 0.6875, 0.875, 0.75, 0.8125, 0.75, 0.8125, 0.6875, 0.875, 0.1875, 0.875, 0.25, 0.8125, 0.25, 0.8125, 0.1875, 0.875, 0.625, 0.875, 0.6875, 0.8125, 0.6875, 0.8125, 0.625, 0.875, 0.125, 0.875, 0.1875, 0.8125, 0.1875, 0.8125, 0.125, 0.875, 0.5625, 0.875, 0.625, 0.8125, 0.625, 0.8125, 0.5625, 0.875, 0.0625, 0.875, 0.125, 0.8125, 0.125, 0.8125, 0.0625, 0.8125, 0.25, 0.8125, 0.3125, 0.75, 0.3125, 0.75, 0.25, 0.8125, 0.6875, 0.8125, 0.75, 0.75, 0.75, 0.75, 0.6875, 0.8125, 0.1875, 0.8125, 0.25, 0.75, 0.25, 0.75, 0.1875, 0.8125, 0.625, 0.8125, 0.6875, 0.75, 0.6875, 0.75, 0.625, 0.8125, 0.125, 0.8125, 0.1875, 0.75, 0.1875, 0.75, 0.125, 0.8125, 0.5625, 0.8125, 0.625, 0.75, 0.625, 0.75, 0.5625, 0.8125, 0.0625, 0.8125, 0.125, 0.75, 0.125, 0.75, 0.0625, 0.8125, 0.5, 0.8125, 0.5625, 0.75, 0.5625, 0.75, 0.5, 0.8125, 0.9375, 0.7813, 1.0, 0.75, 0.9375, 0.7812, 0.0, 0.8125, 0.0625, 0.75, 0.0625, 0.8125, 0.4375, 0.8125, 0.5, 0.75, 0.5, 0.75, 0.4375, 0.8125, 0.875, 0.8125, 0.9375, 0.75, 0.9375, 0.75, 0.875, 0.8125, 0.375, 0.8125, 0.4375, 0.75, 0.4375, 0.75, 0.375, 0.8125, 0.8125, 0.8125, 0.875, 0.75, 0.875, 0.75, 0.8125, 0.8125, 0.3125, 0.8125, 0.375, 0.75, 0.375, 0.75, 0.3125, 0.8125, 0.75, 0.8125, 0.8125, 0.75, 0.8125, 0.75, 0.75])
me_sphere.materials.append(mat_lampbulb)
me_sphere.use_remesh_fix_poles = True
me_sphere.use_remesh_preserve_attributes = False
me_sphere.use_mirror_vertex_groups = False
me_sphere.update()

# ---- objects
ob_cone = bpy.data.objects.new('Cone', me_cone)
ob_string = bpy.data.objects.new('String', me_cylinder)
ob_sphere = bpy.data.objects.new('Sphere', me_sphere)

# ---- transforms, parenting, visibility, modifiers, constraints
ob_cone.location = (0.0, 0.0, 0.0)
ob_cone.lineart.crease_threshold = 0.0
ob_string.location = (0.0, 0.0, 1.134)
ob_string.lineart.crease_threshold = 0.0
ob_sphere.location = (0.0, 0.0, 0.0)
ob_sphere.lineart.crease_threshold = 0.0

# ---- collection membership
col_collection.objects.link(ob_cone)
col_collection.objects.link(ob_string)
col_collection.objects.link(ob_sphere)

# ---- scene / render settings (as saved in the file)
scene.frame_start = 1; scene.frame_end = 250; scene.frame_set(1)
scene.render.engine = 'BLENDER_EEVEE_NEXT'
scene.cycles.use_denoising = False
scene.cycles.samples = 128
scene.cycles.sampling_pattern = 'TABULATED_SOBOL'
scene.cycles.use_adaptive_sampling = False
scene.cycles.use_light_tree = False
scene.view_settings.view_transform = 'Filmic'
bpy.context.view_layer.update()

# ---- added for rendering (the .blend has no active camera and no usable light): camera, sun
cam_auto = bpy.data.cameras.new('AutoCamera')
cam_auto.lens = 50.0
cam_auto.sensor_width = 36.0
cam_auto.clip_end = 1000.0
ob_auto_camera = bpy.data.objects.new('AutoCamera', cam_auto)
scene.collection.objects.link(ob_auto_camera)
ob_auto_camera.location = (3.49792, -4.19751, 3.67764)
ob_auto_camera.rotation_euler = (1.09748, -7.21219e-08, 0.694738)
scene.camera = ob_auto_camera
light_auto_sun = bpy.data.lights.new('AutoSun', 'SUN')
light_auto_sun.energy = 3.0
light_auto_sun.angle = 0.0523599
ob_auto_sun = bpy.data.objects.new('AutoSun', light_auto_sun)
scene.collection.objects.link(ob_auto_sun)
ob_auto_sun.rotation_euler = (0.872665, 0.174533, 0.523599)
bpy.context.view_layer.update()
